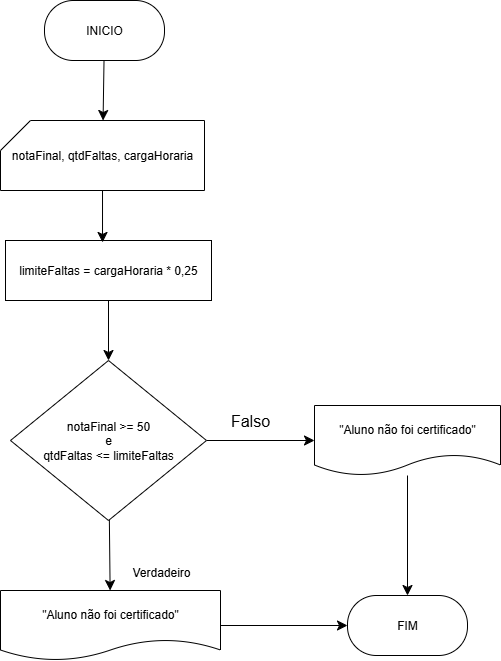

The diagram above was exported from draw.io. Its source (the exported page's mxGraphModel, read from the mxfile embedded in the PNG):
<mxGraphModel dx="1959" dy="985" grid="1" gridSize="10" guides="1" tooltips="1" connect="1" arrows="1" fold="1" page="1" pageScale="1" pageWidth="827" pageHeight="1169" math="0" shadow="0">
  <root>
    <mxCell id="0" />
    <mxCell id="1" parent="0" />
    <mxCell id="jRdA52WDxDz1bYKXjapp-5" style="edgeStyle=none;curved=1;rounded=0;orthogonalLoop=1;jettySize=auto;html=1;fontSize=12;startSize=8;endSize=8;" edge="1" parent="1" source="jRdA52WDxDz1bYKXjapp-1" target="jRdA52WDxDz1bYKXjapp-4">
      <mxGeometry relative="1" as="geometry" />
    </mxCell>
    <mxCell id="jRdA52WDxDz1bYKXjapp-1" value="INICIO" style="rounded=1;whiteSpace=wrap;html=1;arcSize=48;" vertex="1" parent="1">
      <mxGeometry x="144" y="40" width="120" height="60" as="geometry" />
    </mxCell>
    <mxCell id="jRdA52WDxDz1bYKXjapp-4" value="notaFinal, qtdFaltas, cargaHoraria" style="shape=card;whiteSpace=wrap;html=1;" vertex="1" parent="1">
      <mxGeometry x="100" y="160" width="204" height="70" as="geometry" />
    </mxCell>
    <mxCell id="jRdA52WDxDz1bYKXjapp-10" style="edgeStyle=none;curved=1;rounded=0;orthogonalLoop=1;jettySize=auto;html=1;entryX=0.5;entryY=0;entryDx=0;entryDy=0;fontSize=12;startSize=8;endSize=8;" edge="1" parent="1" source="jRdA52WDxDz1bYKXjapp-6" target="jRdA52WDxDz1bYKXjapp-9">
      <mxGeometry relative="1" as="geometry" />
    </mxCell>
    <mxCell id="jRdA52WDxDz1bYKXjapp-6" value="limiteFaltas = cargaHoraria * 0,25" style="rounded=0;whiteSpace=wrap;html=1;" vertex="1" parent="1">
      <mxGeometry x="105" y="280" width="206" height="60" as="geometry" />
    </mxCell>
    <mxCell id="jRdA52WDxDz1bYKXjapp-8" style="edgeStyle=none;curved=1;rounded=0;orthogonalLoop=1;jettySize=auto;html=1;entryX=0.471;entryY=0.033;entryDx=0;entryDy=0;entryPerimeter=0;fontSize=12;startSize=8;endSize=8;" edge="1" parent="1" source="jRdA52WDxDz1bYKXjapp-4" target="jRdA52WDxDz1bYKXjapp-6">
      <mxGeometry relative="1" as="geometry" />
    </mxCell>
    <mxCell id="jRdA52WDxDz1bYKXjapp-15" style="edgeStyle=none;curved=1;rounded=0;orthogonalLoop=1;jettySize=auto;html=1;entryX=0;entryY=0.5;entryDx=0;entryDy=0;fontSize=12;startSize=8;endSize=8;" edge="1" parent="1" source="jRdA52WDxDz1bYKXjapp-9" target="jRdA52WDxDz1bYKXjapp-11">
      <mxGeometry relative="1" as="geometry" />
    </mxCell>
    <mxCell id="jRdA52WDxDz1bYKXjapp-22" value="" style="edgeStyle=none;curved=1;rounded=0;orthogonalLoop=1;jettySize=auto;html=1;fontSize=12;startSize=8;endSize=8;" edge="1" parent="1" source="jRdA52WDxDz1bYKXjapp-9" target="jRdA52WDxDz1bYKXjapp-14">
      <mxGeometry relative="1" as="geometry" />
    </mxCell>
    <mxCell id="jRdA52WDxDz1bYKXjapp-9" value="notaFinal &amp;gt;= 50&lt;div&gt;e&lt;/div&gt;&lt;div&gt;qtdFaltas &amp;lt;= limiteFaltas&lt;/div&gt;" style="rhombus;whiteSpace=wrap;html=1;" vertex="1" parent="1">
      <mxGeometry x="110" y="400" width="196" height="160" as="geometry" />
    </mxCell>
    <mxCell id="jRdA52WDxDz1bYKXjapp-19" value="" style="edgeStyle=none;curved=1;rounded=0;orthogonalLoop=1;jettySize=auto;html=1;fontSize=12;startSize=8;endSize=8;" edge="1" parent="1" source="jRdA52WDxDz1bYKXjapp-11" target="jRdA52WDxDz1bYKXjapp-17">
      <mxGeometry relative="1" as="geometry" />
    </mxCell>
    <mxCell id="jRdA52WDxDz1bYKXjapp-11" value="&quot;Aluno não foi certificado&quot;" style="shape=document;whiteSpace=wrap;html=1;boundedLbl=1;" vertex="1" parent="1">
      <mxGeometry x="414" y="445" width="186" height="70" as="geometry" />
    </mxCell>
    <mxCell id="jRdA52WDxDz1bYKXjapp-18" style="edgeStyle=none;curved=1;rounded=0;orthogonalLoop=1;jettySize=auto;html=1;fontSize=12;startSize=8;endSize=8;entryX=0;entryY=0.5;entryDx=0;entryDy=0;" edge="1" parent="1" source="jRdA52WDxDz1bYKXjapp-14" target="jRdA52WDxDz1bYKXjapp-17">
      <mxGeometry relative="1" as="geometry">
        <mxPoint x="340" y="665" as="targetPoint" />
      </mxGeometry>
    </mxCell>
    <mxCell id="jRdA52WDxDz1bYKXjapp-14" value="&quot;Aluno não foi certificado&quot;" style="shape=document;whiteSpace=wrap;html=1;boundedLbl=1;" vertex="1" parent="1">
      <mxGeometry x="100" y="630" width="220" height="70" as="geometry" />
    </mxCell>
    <mxCell id="jRdA52WDxDz1bYKXjapp-17" value="FIM" style="rounded=1;whiteSpace=wrap;html=1;arcSize=48;" vertex="1" parent="1">
      <mxGeometry x="447" y="635" width="120" height="60" as="geometry" />
    </mxCell>
    <mxCell id="jRdA52WDxDz1bYKXjapp-23" value="Falso" style="text;strokeColor=none;fillColor=none;html=1;align=center;verticalAlign=middle;whiteSpace=wrap;rounded=0;fontSize=16;" vertex="1" parent="1">
      <mxGeometry x="320" y="445" width="60" height="30" as="geometry" />
    </mxCell>
    <mxCell id="jRdA52WDxDz1bYKXjapp-24" value="&lt;span style=&quot;font-size: 12px;&quot;&gt;Verdadeiro&lt;/span&gt;" style="text;strokeColor=none;fillColor=none;html=1;align=center;verticalAlign=middle;whiteSpace=wrap;rounded=0;fontSize=16;" vertex="1" parent="1">
      <mxGeometry x="216" y="590" width="90" height="40" as="geometry" />
    </mxCell>
  </root>
</mxGraphModel>